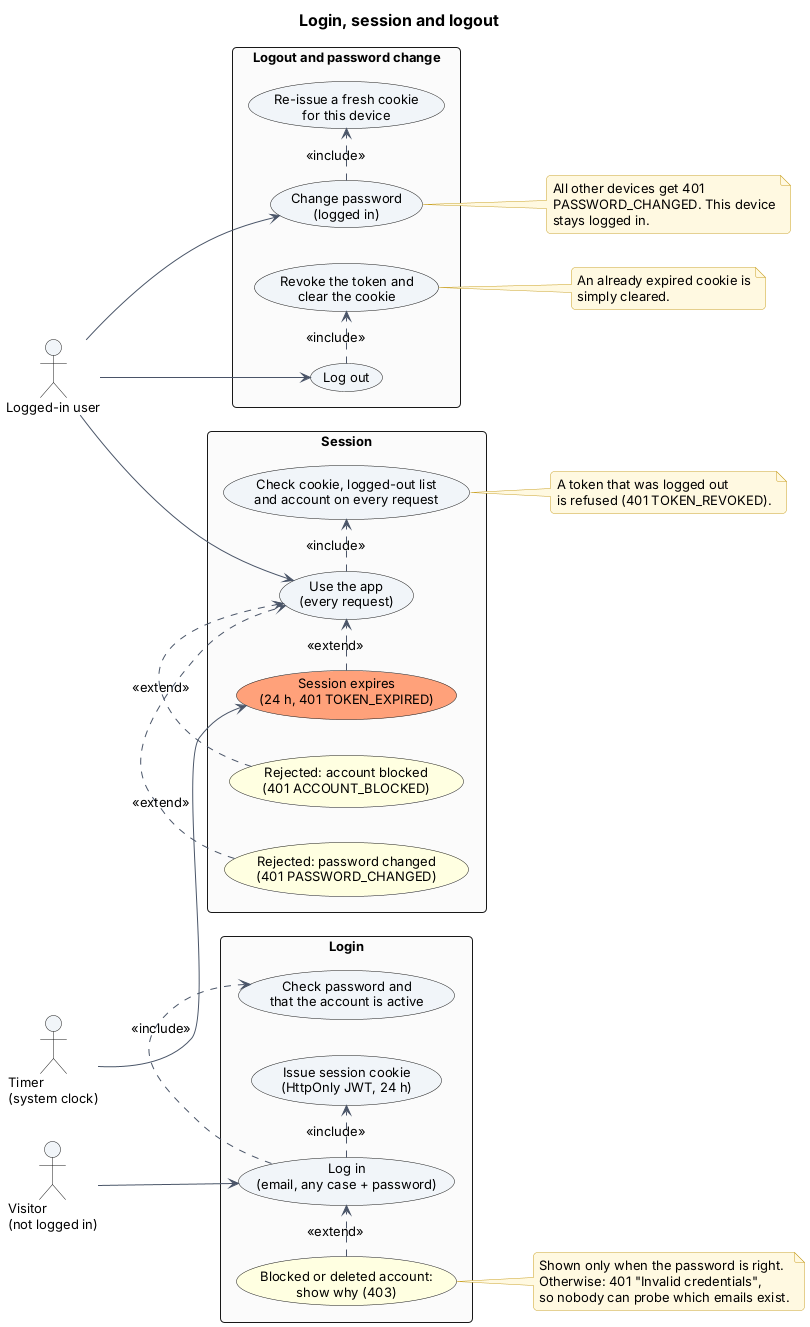

The diagram above was rendered by PlantUML. Its source (embedded in the PNG):
@startuml 10-login-session-logout
!include _style.iuml
title Login, session and logout
left to right direction
skinparam packageStyle rectangle

actor "Visitor\n(not logged in)" as V
actor "Logged-in user" as U
actor "Timer\n(system clock)" as T

rectangle "Login" {
  usecase "Log in\n(email, any case + password)" as L1
  usecase "Check password and\nthat the account is active" as L2
  usecase "Issue session cookie\n(HttpOnly JWT, 24 h)" as L3
  usecase "Blocked or deleted account:\nshow why (403)" as L4 #LightYellow
}

rectangle "Session" {
  usecase "Use the app\n(every request)" as L5
  usecase "Check cookie, logged-out list\nand account on every request" as L6
  usecase "Session expires\n(24 h, 401 TOKEN_EXPIRED)" as L7 #LightSalmon
  usecase "Rejected: account blocked\n(401 ACCOUNT_BLOCKED)" as L8 #LightYellow
  usecase "Rejected: password changed\n(401 PASSWORD_CHANGED)" as L9 #LightYellow
}

rectangle "Logout and password change" {
  usecase "Log out" as L10
  usecase "Revoke the token and\nclear the cookie" as L11
  usecase "Change password\n(logged in)" as L12
  usecase "Re-issue a fresh cookie\nfor this device" as L13
}

V --> L1
L1 .> L2 : <<include>>
L1 .> L3 : <<include>>
L4 .> L1 : <<extend>>

U --> L5
L5 .> L6 : <<include>>
L7 .> L5 : <<extend>>
L8 .> L5 : <<extend>>
L9 .> L5 : <<extend>>
T --> L7

U --> L10
L10 .> L11 : <<include>>
U --> L12
L12 .> L13 : <<include>>

note right of L4
  Shown only when the password is right.
  Otherwise: 401 "Invalid credentials",
  so nobody can probe which emails exist.
end note

note right of L6
  A token that was logged out
  is refused (401 TOKEN_REVOKED).
end note

note right of L11
  An already expired cookie is
  simply cleared.
end note

note right of L12
  All other devices get 401
  PASSWORD_CHANGED. This device
  stays logged in.
end note
@enduml